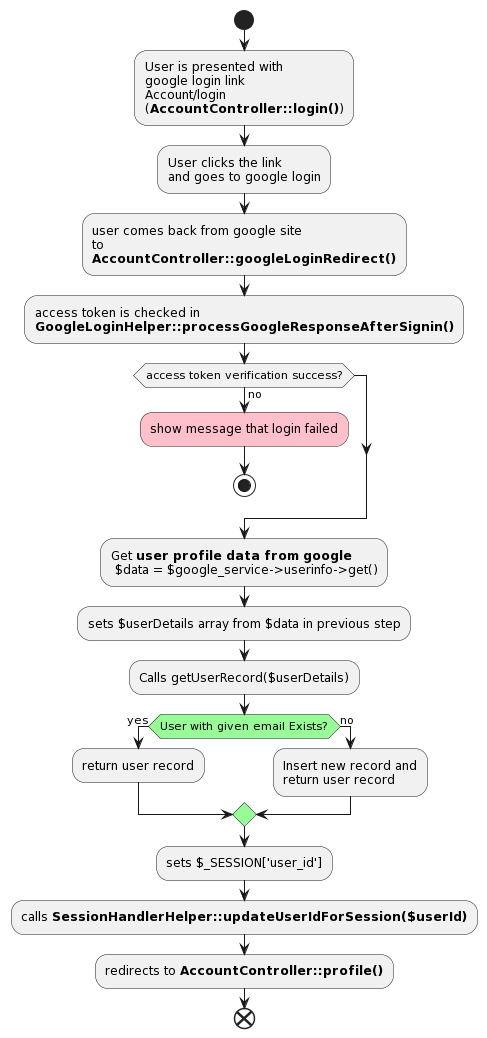

The diagram above was rendered by PlantUML. Its source (embedded in the PNG):
@startuml
start
:User is presented with 
google login link 
Account/login 
(**AccountController::login()**);
:User clicks the link 
and goes to google login;
:user comes back from google site 
to 
**AccountController::googleLoginRedirect()**;
:access token is checked in 
**GoogleLoginHelper::processGoogleResponseAfterSignin()**;
if (access token verification success?) then (no)
	#pink:show message that login failed;
	stop
endif
:Get **user profile data from google**
 $data = $google_service->userinfo->get();
:sets $userDetails array from $data in previous step;
:Calls getUserRecord($userDetails);
#palegreen:if (User with given email Exists?) then (yes)
  :return user record;
else (no)
  :Insert new record and
  return user record;
endif
:sets $_SESSION['user_id'];
:calls **SessionHandlerHelper::updateUserIdForSession($userId)**;
:redirects to **AccountController::profile()**;
end
@enduml